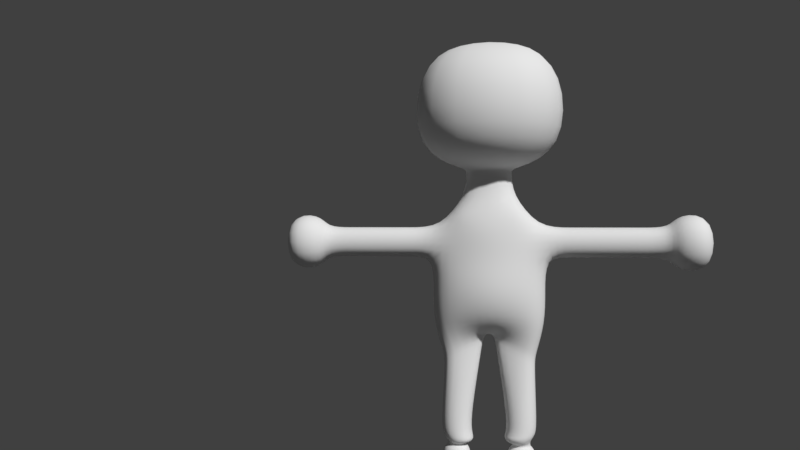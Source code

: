# Source: Model_Player_Save2.blend  (saved by Blender 2.79.0; exported with 4.5.12 LTS)
import bpy
from mathutils import Matrix  # noqa: F401  (used for matrix-valued properties, if any)

bpy.ops.wm.read_factory_settings(use_empty=True)
scene = bpy.context.scene
scene.name = 'Scene'

# ---- collections
col_collection_1 = bpy.data.collections.new('Collection 1'); scene.collection.children.link(col_collection_1)

# ---- world
world_world = bpy.data.worlds.new('World'); scene.world = world_world
world_world.color = (0.05088, 0.05088, 0.05088)
world_world.use_sun_shadow = False
world_world.sun_shadow_jitter_overblur = 0.0
world_world.cycles.sampling_method = 'MANUAL'

# ---- cameras
cam_camera = bpy.data.cameras.new('Camera')
cam_camera.clip_end = 2000.0
cam_camera.lens = 35.0
cam_camera.sensor_width = 32.0
cam_camera.sensor_height = 18.0
cam_camera.display_size = 200.0
cam_camera.dof.focus_distance = 0.0
cam_camera.dof.aperture_fstop = 128.0
cam_camera.dof.aperture_blades = 6

# ---- meshes
me_plane = bpy.data.meshes.new('Plane')
me_plane.from_pydata([(-20.0, -171.3, 1.512e-06), (-60.0, -171.3, 1.512e-06), (60.0, -171.3, 1.512e-06), (20.0, -171.3, 1.512e-06), (-100.0, 60.0, 0.0), (-100.0, 20.0, 0.0), (-58.53, -100.0, 0.0), (-4.518, -73.9, 16.6), (4.518, -73.9, 16.6), (59.72, -100.0, 0.0), (100.0, 20.0, 0.0), (100.0, 60.0, 0.0), (30.44, 100.0, 0.0), (-30.44, 100.0, 0.0), (-71.03, -60.0, 0.0), (-71.03, -20.0, 0.0), (-71.03, 20.0, 0.0), (-60.0, 60.0, 0.0), (-23.68, -60.0, -33.76), (-23.68, -20.0, -33.76), (-23.68, 20.0, -33.76), (-20.0, 60.0, -33.76), (23.68, -60.0, -33.76), (23.68, -20.0, -33.76), (23.68, 20.0, -33.76), (20.0, 60.0, -33.76), (71.03, -60.0, 0.0), (71.03, -20.0, 0.0), (71.03, 20.0, 0.0), (60.0, 60.0, 0.0), (20.0, -242.6, 4.629e-06), (60.0, -242.6, 4.629e-06), (-60.0, -242.6, 4.629e-06), (-20.0, -242.6, 4.629e-06), (30.44, 130.0, -1.311e-06), (-30.44, 130.0, -1.311e-06), (30.44, 130.0, -1.311e-06), (-30.44, 130.0, -1.311e-06), (101.1, 151.9, -65.14), (-101.1, 151.9, -65.14), (101.1, 251.2, -65.14), (-101.1, 251.2, -65.14), (44.74, 290.3, -8.32e-06), (-44.74, 290.3, -8.32e-06), (126.4, 20.0, 0.0), (126.4, 60.0, 0.0), (-140.0, 60.0, 0.0), (-140.0, 20.0, 0.0), (-157.8, 60.0, 0.0), (-157.8, 20.0, 0.0), (162.0, 20.0, 0.0), (162.0, 60.0, 0.0), (186.2, 20.0, 0.0), (186.2, 60.0, 0.0), (-173.5, 60.0, 0.0), (-173.5, 20.0, 0.0), (218.2, 20.0, 0.0), (218.2, 60.0, 0.0), (-205.5, 60.0, 0.0), (-205.5, 20.0, 0.0), (-20.0, -171.3, 41.03), (-60.0, -171.3, 41.03), (60.0, -171.3, 41.03), (20.0, -171.3, 41.03), (-100.0, 60.0, 41.03), (-100.0, 20.0, 41.03), (-58.53, -100.0, 41.03), (-4.518, -73.9, 24.43), (4.518, -73.9, 24.43), (59.72, -100.0, 41.03), (100.0, 20.0, 41.03), (100.0, 60.0, 41.03), (30.44, 100.0, 41.03), (-30.44, 100.0, 41.03), (-71.03, -60.0, 41.03), (-71.03, -20.0, 41.03), (-71.03, 20.0, 41.03), (-60.0, 60.0, 41.03), (-23.68, -59.13, 53.69), (-23.68, -20.87, 65.37), (-23.68, 20.0, 57.49), (-20.0, 60.0, 57.49), (23.68, -59.13, 53.69), (23.68, -20.87, 65.37), (23.68, 20.0, 57.49), (20.0, 60.0, 57.49), (71.03, -60.0, 41.03), (71.03, -20.0, 41.03), (71.03, 20.0, 41.03), (60.0, 60.0, 41.03), (20.0, -242.6, 41.03), (60.0, -242.6, 41.03), (-60.0, -242.6, 41.03), (-20.0, -242.6, 41.03), (30.44, 130.0, 41.03), (-30.44, 130.0, 41.03), (30.44, 130.0, 41.03), (-30.44, 130.0, 41.03), (101.1, 151.9, 113.7), (-101.1, 151.9, 113.7), (101.1, 251.2, 113.7), (-101.1, 251.2, 113.7), (44.74, 290.3, 41.03), (-44.74, 290.3, 41.03), (126.4, 20.0, 41.03), (126.4, 60.0, 41.03), (-140.0, 60.0, 41.03), (-140.0, 20.0, 41.03), (-157.8, 60.0, 41.03), (-157.8, 20.0, 41.03), (162.0, 20.0, 41.03), (162.0, 60.0, 41.03), (186.2, 20.0, 41.03), (186.2, 60.0, 41.03), (-173.5, 60.0, 41.03), (-173.5, 20.0, 41.03), (218.2, 20.0, 41.03), (218.2, 60.0, 41.03), (-205.5, 60.0, 41.03), (-205.5, 20.0, 41.03), (20.0, -280.2, 6.27e-06), (60.0, -280.2, 6.27e-06), (-60.0, -280.2, 6.27e-06), (-20.0, -280.2, 6.27e-06), (20.0, -280.2, 41.03), (60.0, -280.2, 41.03), (-60.0, -280.2, 41.03), (-20.0, -280.2, 41.03), (20.0, -242.6, 105.4), (60.0, -242.6, 105.4), (-60.0, -242.6, 105.4), (-20.0, -242.6, 105.4), (20.0, -280.2, 105.4), (60.0, -280.2, 105.4), (-60.0, -280.2, 105.4), (-20.0, -280.2, 105.4), (-20.7, -216.5, 0.7182), (-20.0, -195.1, 2.551e-06), (-60.0, -195.1, 2.551e-06), (-59.3, -216.5, 0.7182), (-20.7, -216.5, 40.32), (-20.0, -195.1, 41.03), (-60.0, -195.1, 41.03), (-59.3, -216.5, 40.32), (20.0, -195.1, 2.551e-06), (20.7, -216.5, 0.7182), (59.3, -216.5, 0.7182), (60.0, -195.1, 2.551e-06), (20.0, -195.1, 41.03), (20.7, -216.5, 40.32), (59.3, -216.5, 40.32), (60.0, -195.1, 41.03), (-27.94, -209.3, 8.144), (-52.06, -209.3, 8.144), (-27.94, -209.3, 32.89), (-52.06, -209.3, 32.89), (27.94, -209.3, 8.144), (52.06, -209.3, 8.144), (27.94, -209.3, 32.89), (52.06, -209.3, 32.89), (56.04, -201.2, -1.978), (56.04, -201.2, 43.01), (16.56, -201.2, -1.978), (16.56, -201.2, 43.01), (-16.93, -204.1, -0.8831), (-16.93, -204.1, 41.92), (-54.47, -204.1, -0.8831), (-54.47, -204.1, 41.92), (-52.06, -212.9, 8.144), (-52.06, -212.9, 32.89), (-27.94, -212.9, 8.144), (-27.94, -212.9, 32.89), (27.94, -212.9, 8.144), (27.94, -212.9, 32.89), (52.06, -212.9, 8.144), (52.06, -212.9, 32.89), (-51.12, -208.1, 2.944), (-51.12, -208.1, 38.09), (-20.28, -208.1, 2.944), (-20.28, -208.1, 38.09), (20.28, -206.7, 2.256), (20.28, -206.7, 38.78), (52.32, -206.7, 2.256), (52.32, -206.7, 38.78), (-56.64, -112.3, 2.6e-07), (-7.18, -90.66, 13.75), (-56.64, -112.3, 41.03), (-7.18, -90.66, 27.29), (6.691, -87.58, 14.27), (58.17, -110.0, 2.122e-07), (6.691, -87.58, 26.76), (58.17, -110.0, 41.03), (226.6, 2.081, -18.38), (226.6, 77.92, -18.38), (-213.9, 77.92, -18.38), (-213.9, 2.081, -18.38), (226.6, 2.081, 59.42), (226.6, 77.92, 59.42), (-213.9, 77.92, 59.42), (-213.9, 2.081, 59.42), (271.1, 2.081, -18.38), (271.1, 77.92, -18.38), (-258.4, 77.92, -18.38), (-258.4, 2.081, -18.38), (271.1, 2.081, 59.42), (271.1, 77.92, 59.42), (-258.4, 77.92, 59.42), (-258.4, 2.081, 59.42)], [], [(136, 33, 32, 139), (13, 21, 17), (21, 13, 12, 25), (12, 29, 25), (185, 0, 1, 184), (5, 4, 17, 16), (6, 14, 18, 7), (14, 15, 19, 18), (15, 16, 20, 19), (16, 17, 21, 20), (7, 18, 22, 8), (18, 19, 23, 22), (19, 20, 24, 23), (20, 21, 25, 24), (8, 22, 26, 9), (22, 23, 27, 26), (23, 24, 28, 27), (24, 25, 29, 28), (189, 2, 3, 188), (28, 29, 11, 10), (146, 31, 30, 145), (13, 35, 34, 12), (35, 37, 36, 34), (37, 39, 38, 36), (39, 41, 40, 38), (41, 43, 42, 40), (11, 45, 44, 10), (5, 47, 46, 4), (47, 49, 48, 46), (45, 51, 50, 44), (51, 53, 52, 50), (49, 55, 54, 48), (53, 57, 56, 52), (55, 59, 58, 54), (140, 143, 92, 93), (73, 77, 81), (81, 85, 72, 73), (72, 85, 89), (187, 186, 61, 60), (65, 76, 77, 64), (66, 67, 78, 74), (74, 78, 79, 75), (75, 79, 80, 76), (76, 80, 81, 77), (67, 68, 82, 78), (78, 82, 83, 79), (79, 83, 84, 80), (80, 84, 85, 81), (68, 69, 86, 82), (82, 86, 87, 83), (83, 87, 88, 84), (84, 88, 89, 85), (191, 190, 63, 62), (88, 70, 71, 89), (150, 149, 90, 91), (73, 72, 94, 95), (95, 94, 96, 97), (97, 96, 98, 99), (99, 98, 100, 101), (101, 100, 102, 103), (71, 70, 104, 105), (65, 64, 106, 107), (107, 106, 108, 109), (105, 104, 110, 111), (111, 110, 112, 113), (109, 108, 114, 115), (113, 112, 116, 117), (115, 114, 118, 119), (49, 47, 107, 109), (137, 0, 60, 141), (46, 48, 108, 106), (92, 32, 122, 126), (139, 32, 92, 143), (188, 3, 63, 190), (51, 45, 105, 111), (32, 33, 123, 122), (44, 50, 110, 104), (184, 1, 61, 186), (35, 13, 73, 95), (9, 26, 86, 69), (145, 30, 90, 149), (53, 51, 111, 113), (12, 34, 94, 72), (26, 27, 87, 86), (50, 52, 112, 110), (27, 28, 88, 87), (189, 9, 69, 191), (37, 35, 95, 97), (55, 49, 109, 115), (34, 36, 96, 94), (5, 16, 76, 65), (7, 8, 68, 67), (48, 54, 114, 108), (17, 4, 64, 77), (117, 116, 196, 197), (39, 37, 97, 99), (57, 53, 113, 117), (36, 38, 98, 96), (52, 56, 116, 112), (185, 7, 67, 187), (116, 56, 192, 196), (41, 39, 99, 101), (59, 55, 115, 119), (38, 40, 100, 98), (29, 12, 72, 89), (54, 58, 118, 114), (42, 43, 103, 102), (13, 17, 77, 73), (43, 41, 101, 103), (14, 6, 66, 74), (40, 42, 102, 100), (15, 14, 74, 75), (16, 15, 75, 76), (45, 11, 71, 105), (10, 44, 104, 70), (47, 5, 65, 107), (28, 10, 70, 88), (4, 46, 106, 64), (11, 29, 89, 71), (147, 2, 62, 151), (120, 121, 125, 124), (122, 123, 127, 126), (30, 31, 121, 120), (31, 91, 125, 121), (125, 91, 129, 133), (90, 124, 132, 128), (90, 30, 120, 124), (33, 93, 127, 123), (131, 130, 134, 135), (129, 128, 132, 133), (124, 125, 133, 132), (93, 92, 130, 131), (91, 90, 128, 129), (127, 93, 131, 135), (126, 127, 135, 134), (92, 126, 134, 130), (1, 138, 142, 61), (168, 139, 143, 169), (33, 136, 140, 93), (164, 137, 141, 165), (60, 61, 142, 141), (171, 169, 143, 140), (0, 137, 138, 1), (170, 136, 139, 168), (31, 146, 150, 91), (160, 147, 151, 161), (3, 144, 148, 63), (172, 145, 149, 173), (62, 63, 148, 151), (175, 173, 149, 150), (2, 147, 144, 3), (174, 146, 145, 172), (178, 152, 153, 176), (179, 177, 155, 154), (170, 152, 154, 171), (176, 153, 155, 177), (182, 157, 156, 180), (183, 181, 158, 159), (180, 156, 158, 181), (174, 157, 159, 175), (144, 162, 163, 148), (151, 148, 163, 161), (147, 160, 162, 144), (182, 160, 161, 183), (138, 166, 167, 142), (141, 142, 167, 165), (137, 164, 166, 138), (178, 164, 165, 179), (136, 170, 171, 140), (152, 170, 168, 153), (154, 155, 169, 171), (153, 168, 169, 155), (146, 174, 175, 150), (157, 174, 172, 156), (159, 158, 173, 175), (156, 172, 173, 158), (152, 178, 179, 154), (166, 176, 177, 167), (165, 167, 177, 179), (164, 178, 176, 166), (157, 182, 183, 159), (162, 180, 181, 163), (161, 163, 181, 183), (160, 182, 180, 162), (0, 185, 187, 60), (6, 184, 186, 66), (67, 66, 186, 187), (7, 185, 184, 6), (2, 189, 191, 62), (8, 188, 190, 68), (69, 68, 190, 191), (9, 189, 188, 8), (195, 199, 207, 203), (194, 195, 203, 202), (58, 59, 195, 194), (59, 119, 199, 195), (119, 118, 198, 199), (57, 117, 197, 193), (56, 57, 193, 192), (118, 58, 194, 198), (200, 201, 205, 204), (202, 203, 207, 206), (193, 197, 205, 201), (197, 196, 204, 205), (192, 193, 201, 200), (198, 194, 202, 206), (196, 192, 200, 204), (199, 198, 206, 207)])
me_plane.polygons.foreach_set('use_smooth', [True] * 208)
me_plane.use_remesh_preserve_volume = False
me_plane.use_remesh_preserve_attributes = False
me_plane.use_mirror_vertex_groups = False
me_plane.update()
arm_armature = bpy.data.armatures.new('Armature')  # bones are not reproduced

# ---- objects
ob_camera = bpy.data.objects.new('Camera', cam_camera)
ob_armature = bpy.data.objects.new('Armature', arm_armature)
ob_plane = bpy.data.objects.new('Plane', me_plane)

# ---- transforms, parenting, visibility, modifiers, constraints
ob_camera.location = (35.29, -1114.0, 355.1)
ob_camera.rotation_euler = (1.563, -1.54e-06, 0.1337)
ob_camera.lineart.crease_threshold = 0.0
ob_armature.location = (2.997, -14.02, 223.7)
ob_armature.rotation_euler = (4.712, -0.0, 0.0)
ob_armature.show_in_front = True
ob_armature.lineart.crease_threshold = 0.0
ob_plane.parent = ob_armature
ob_plane.matrix_parent_inverse = Matrix(((1.0, 0.0, 0.0, -2.997), (0.0, 0.0, -1.0, 223.7), (0.0, 1.0, 1.49e-08, 14.02), (0.0, 0.0, 0.0, 1.0)))
ob_plane.location = (0.0, 0.0, 285.3)
ob_plane.rotation_euler = (1.571, -0.0, 0.0)
ob_plane.lineart.crease_threshold = 0.0
_vg = ob_plane.vertex_groups.new(name='root2')
for _i, _w in zip([18, 19, 22, 23, 26, 27], [0.07223, 0.005445, 0.5989, 0.1113, 0.03017, 0.009365]): _vg.add([_i], _w, 'REPLACE')
_vg = ob_plane.vertex_groups.new(name='root')
for _i, _w in zip([14, 15, 16, 18, 19, 20, 21, 22, 23, 24, 25, 26, 27, 28, 68, 74, 75, 76, 78, 79, 80, 81, 82, 83, 84, 85, 86, 87, 88], [0.06244, 0.4892, 0.07946, 0.1416, 0.6565, 0.4531, 0.08513, 0.1224, 0.7085, 0.6606, 0.1122, 0.062, 0.5164, 0.0472, 0.05123, 0.07589, 0.4995, 0.105, 0.1928, 0.6964, 0.6544, 0.1131, 0.6072, 0.7896, 0.6874, 0.1158, 0.115, 0.5372, 0.07551]): _vg.add([_i], _w, 'REPLACE')
_vg = ob_plane.vertex_groups.new(name='root.002')
for _i, _w in zip([19, 20, 21, 24], [0.06209, 0.3214, 0.05133, 0.03134]): _vg.add([_i], _w, 'REPLACE')
_vg = ob_plane.vertex_groups.new(name='root.003')
for _i, _w in zip([12, 13, 25, 34, 72, 73, 85, 89, 94, 96], [0.7419, 0.04324, 0.09103, 0.0738, 0.6589, 0.04963, 0.09594, 0.01404, 0.09175, 0.02949]): _vg.add([_i], _w, 'REPLACE')
_vg = ob_plane.vertex_groups.new(name='root.012')
for _i, _w in zip([12, 13, 34, 35, 36, 37, 38, 39, 40, 41, 42, 43, 72, 73, 94, 95, 96, 97, 98, 99, 100, 101, 102, 103], [0.1012, 0.1164, 0.9, 0.8688, 0.9642, 0.9507, 0.9896, 0.9856, 0.9975, 0.9968, 0.9994, 0.9992, 0.1356, 0.1463, 0.8655, 0.8475, 0.9379, 0.9432, 0.9804, 0.9822, 0.9951, 0.9953, 0.999, 0.9986]): _vg.add([_i], _w, 'REPLACE')
_vg = ob_plane.vertex_groups.new(name='root.004')
for _i, _w in zip([10, 11, 12, 20, 21, 23, 24, 25, 27, 28, 29, 70, 71, 72, 80, 81, 83, 84, 85, 87, 88, 89], [0.009228, 0.03843, 0.09318, 0.000638, 0.09179, 0.0293, 0.1569, 0.6345, 0.1191, 0.4624, 0.9253, 0.0564, 0.07294, 0.1204, 0.02462, 0.08921, 0.03533, 0.1601, 0.6236, 0.1175, 0.4398, 0.848]): _vg.add([_i], _w, 'REPLACE')
_vg = ob_plane.vertex_groups.new(name='root.009')
for _i, _w in zip([10, 11, 24, 27, 28, 29, 44, 45, 50, 51, 70, 71, 84, 87, 88, 89, 104, 105, 110, 111], [0.9629, 0.9498, 0.04464, 0.1177, 0.4703, 0.0312, 0.9489, 0.9375, 0.04785, 0.06182, 0.9212, 0.91, 0.05563, 0.1175, 0.4587, 0.08166, 0.8965, 0.8909, 0.09633, 0.1024]): _vg.add([_i], _w, 'REPLACE')
_vg = ob_plane.vertex_groups.new(name='root.010')
for _i, _w in zip([44, 45, 50, 51, 52, 53, 56, 57, 104, 105, 110, 111, 112, 113, 116, 117, 193, 196, 197], [0.04717, 0.05862, 0.9466, 0.9314, 0.9333, 0.915, 0.08666, 0.09008, 0.09406, 0.09815, 0.8877, 0.8801, 0.8639, 0.8589, 0.1324, 0.1377, 0.0006477, 0.04128, 0.04692]): _vg.add([_i], _w, 'REPLACE')
_vg = ob_plane.vertex_groups.new(name='root.011')
for _i, _w in zip([52, 53, 56, 57, 112, 113, 116, 117, 192, 193, 196, 197, 200, 201, 204, 205], [0.06314, 0.07968, 0.9129, 0.9093, 0.1237, 0.1276, 0.8658, 0.8603, 0.9767, 0.9745, 0.9537, 0.9508, 0.9941, 0.9934, 0.9864, 0.9842]): _vg.add([_i], _w, 'REPLACE')
_vg = ob_plane.vertex_groups.new(name='root.005')
for _i, _w in zip([4, 5, 12, 13, 15, 16, 17, 19, 20, 21, 24, 25, 35, 37, 64, 65, 72, 73, 74, 75, 76, 77, 79, 80, 81, 84, 85, 95, 97], [0.0181, 0.04829, 0.04903, 0.8059, 0.203, 0.7707, 0.9457, 0.05366, 0.1503, 0.7263, 0.02326, 0.1151, 0.1099, 0.02893, 0.07366, 0.07921, 0.06222, 0.7607, 0.001095, 0.2017, 0.7438, 0.8973, 0.07249, 0.2296, 0.7352, 0.04387, 0.117, 0.1231, 0.03645]): _vg.add([_i], _w, 'REPLACE')
_vg = ob_plane.vertex_groups.new(name='root.006')
for _i, _w in zip([4, 5, 15, 16, 17, 46, 47, 48, 49, 64, 65, 75, 76, 77, 106, 107, 108, 109, 114, 115], [0.9618, 0.9367, 0.001795, 0.09781, 0.01544, 0.9236, 0.9076, 0.09853, 0.1123, 0.911, 0.8928, 0.006583, 0.1109, 0.06018, 0.8556, 0.8463, 0.1697, 0.1744, 0.01906, 0.02116]): _vg.add([_i], _w, 'REPLACE')
_vg = ob_plane.vertex_groups.new(name='root.007')
for _i, _w in zip([46, 47, 48, 49, 54, 55, 58, 59, 106, 107, 108, 109, 114, 115, 118, 119, 195, 198, 199], [0.07324, 0.08705, 0.8908, 0.8738, 0.909, 0.8934, 0.09073, 0.09382, 0.1317, 0.1386, 0.7977, 0.7913, 0.8204, 0.8189, 0.1341, 0.1405, 0.005086, 0.04153, 0.05036]): _vg.add([_i], _w, 'REPLACE')
_vg = ob_plane.vertex_groups.new(name='root.008')
for _i, _w in zip([54, 55, 58, 59, 108, 109, 114, 115, 118, 119, 194, 195, 198, 199, 202, 203, 206, 207], [0.0792, 0.09152, 0.9078, 0.9043, 0.01215, 0.01468, 0.1448, 0.1451, 0.8605, 0.8537, 0.9762, 0.9719, 0.9524, 0.9476, 0.9934, 0.9911, 0.9855, 0.9825]): _vg.add([_i], _w, 'REPLACE')
_vg = ob_plane.vertex_groups.new(name='root.013')
for _i, _w in zip([8, 9, 22, 23, 26, 27, 67, 68, 69, 78, 82, 83, 86, 87, 188, 190], [0.8951, 0.06616, 0.1375, 0.02158, 0.4007, 0.09532, 0.05287, 0.7713, 0.08195, 0.01134, 0.1983, 0.05013, 0.3773, 0.09503, 0.07401, 0.0776]): _vg.add([_i], _w, 'REPLACE')
_vg = ob_plane.vertex_groups.new(name='root.014')
for _i, _w in zip([2, 8, 9, 22, 26, 27, 62, 63, 68, 69, 82, 83, 86, 87, 188, 189, 190, 191], [0.02036, 0.02935, 0.9141, 0.04412, 0.465, 0.1061, 0.04729, 0.03428, 0.08649, 0.8836, 0.07783, 0.008469, 0.4615, 0.1073, 0.896, 0.9459, 0.8812, 0.9153]): _vg.add([_i], _w, 'REPLACE')
_vg = ob_plane.vertex_groups.new(name='root.015')
for _i, _w in zip([2, 3, 62, 63, 144, 145, 146, 147, 148, 149, 150, 151, 156, 157, 158, 159, 160, 161, 162, 163, 172, 173, 174, 175, 180, 181, 182, 183, 189, 190, 191], [0.9585, 0.9741, 0.9368, 0.9502, 0.9434, 0.03401, 0.06022, 0.9278, 0.9212, 0.02997, 0.03551, 0.8589, 0.2908, 0.3232, 0.286, 0.2791, 0.7946, 0.6055, 0.8071, 0.783, 0.1413, 0.1442, 0.1754, 0.144, 0.6379, 0.6271, 0.6063, 0.4999, 0.03932, 0.005424, 0.06738]): _vg.add([_i], _w, 'REPLACE')
_vg = ob_plane.vertex_groups.new(name='root.019')
for _i, _w in zip([30, 31, 90, 91, 120, 121, 124, 125, 144, 145, 146, 147, 148, 149, 150, 151, 156, 157, 158, 159, 160, 161, 162, 163, 172, 173, 174, 175, 180, 181, 182, 183], [0.8923, 0.8765, 0.1075, 0.116, 0.5043, 0.5066, 0.02174, 0.03032, 0.05375, 0.9512, 0.9151, 0.0671, 0.07247, 0.8432, 0.8461, 0.1329, 0.7052, 0.6693, 0.6957, 0.7007, 0.2016, 0.3873, 0.1906, 0.2099, 0.8537, 0.8208, 0.8132, 0.8199, 0.3593, 0.3628, 0.3889, 0.4877]): _vg.add([_i], _w, 'REPLACE')
_vg = ob_plane.vertex_groups.new(name='root.020')
for _i, _w in zip([30, 31, 90, 91, 120, 121, 124, 125, 128, 129, 132, 133, 149, 150, 173, 175], [0.1024, 0.1154, 0.8892, 0.88, 0.4952, 0.4925, 0.9638, 0.9594, 0.9951, 0.9939, 0.9977, 0.9966, 0.1167, 0.1111, 0.01947, 0.02154]): _vg.add([_i], _w, 'REPLACE')
_vg = ob_plane.vertex_groups.new(name='root.016')
for _i, _w in zip([6, 7, 8, 14, 15, 18, 19, 22, 23, 66, 67, 68, 74, 75, 78, 79, 80, 82, 83, 185, 187], [0.07778, 0.9474, 0.03194, 0.4303, 0.1324, 0.6555, 0.1424, 0.06727, 0.007499, 0.1061, 0.8464, 0.07801, 0.427, 0.1349, 0.6484, 0.1499, 0.008917, 0.08066, 0.01852, 0.1117, 0.1095]): _vg.add([_i], _w, 'REPLACE')
_vg = ob_plane.vertex_groups.new(name='root.017')
for _i, _w in zip([1, 6, 7, 14, 15, 18, 19, 60, 61, 66, 67, 74, 75, 78, 79, 184, 185, 186, 187], [0.02389, 0.9086, 0.001264, 0.4692, 0.1192, 0.07434, 0.002116, 0.03126, 0.05246, 0.8654, 0.07637, 0.4592, 0.1185, 0.09348, 0.01721, 0.963, 0.8599, 0.9304, 0.8531]): _vg.add([_i], _w, 'REPLACE')
_vg = ob_plane.vertex_groups.new(name='root.018')
for _i, _w in zip([0, 1, 60, 61, 136, 137, 138, 139, 140, 141, 142, 143, 152, 153, 154, 155, 164, 165, 166, 167, 168, 169, 170, 171, 176, 177, 178, 179, 184, 186, 187], [0.9709, 0.9603, 0.95, 0.9443, 0.04509, 0.9325, 0.9175, 0.03255, 0.03633, 0.9269, 0.9319, 0.05988, 0.3052, 0.2271, 0.3188, 0.353, 0.7502, 0.7518, 0.6789, 0.7864, 0.1251, 0.194, 0.1562, 0.157, 0.3594, 0.5947, 0.5835, 0.5875, 0.03143, 0.07123, 0.006951]): _vg.add([_i], _w, 'REPLACE')
_vg = ob_plane.vertex_groups.new(name='root.021')
for _i, _w in zip([32, 33, 92, 93, 122, 123, 126, 127, 136, 137, 138, 139, 140, 141, 142, 143, 152, 153, 154, 155, 164, 165, 166, 167, 168, 169, 170, 171, 176, 177, 178, 179], [0.8916, 0.9019, 0.1166, 0.1071, 0.5039, 0.5066, 0.03106, 0.01996, 0.9344, 0.06422, 0.07783, 0.9495, 0.854, 0.06668, 0.05996, 0.8049, 0.689, 0.767, 0.6635, 0.6232, 0.2466, 0.2405, 0.318, 0.2043, 0.8677, 0.7609, 0.836, 0.8129, 0.6366, 0.3899, 0.4125, 0.4016]): _vg.add([_i], _w, 'REPLACE')
_vg = ob_plane.vertex_groups.new(name='root.022')
for _i, _w in zip([32, 33, 92, 93, 122, 123, 126, 127, 130, 131, 134, 135, 140, 143, 169, 171], [0.103, 0.09275, 0.8779, 0.8892, 0.4956, 0.4929, 0.9589, 0.9646, 0.9931, 0.9946, 0.9967, 0.9968, 0.1028, 0.1351, 0.03951, 0.009567]): _vg.add([_i], _w, 'REPLACE')
_m = ob_plane.modifiers.new('Subsurf', 'SUBSURF')
_m.uv_smooth = 'PRESERVE_CORNERS'
_m.quality = 2
_m.levels = 3
_m.show_only_control_edges = False
_m = ob_plane.modifiers.new('Armature', 'ARMATURE')
_m.object = ob_armature

# ---- collection membership
col_collection_1.objects.link(ob_camera)
col_collection_1.objects.link(ob_armature)
col_collection_1.objects.link(ob_plane)

# ---- scene / render settings (as saved in the file)
scene.camera = ob_camera
scene.frame_start = 1; scene.frame_end = 120; scene.frame_set(24)
scene.render.engine = 'BLENDER_EEVEE_NEXT'
scene.render.resolution_percentage = 50
scene.render.dither_intensity = 0.0
scene.cycles.use_denoising = False
scene.cycles.samples = 128
scene.cycles.sampling_pattern = 'TABULATED_SOBOL'
scene.cycles.use_adaptive_sampling = False
scene.cycles.use_light_tree = False
scene.cycles.blur_glossy = 0.0
scene.cycles.sample_clamp_indirect = 0.0
scene.view_settings.view_transform = 'Standard'
scene.unit_settings.scale_length = 0.01
bpy.context.view_layer.update()

# ---- added for rendering (the .blend has no usable light): sun
light_auto_sun = bpy.data.lights.new('AutoSun', 'SUN')
light_auto_sun.energy = 3.0
light_auto_sun.angle = 0.0523599
ob_auto_sun = bpy.data.objects.new('AutoSun', light_auto_sun)
scene.collection.objects.link(ob_auto_sun)
ob_auto_sun.rotation_euler = (0.872665, 0.174533, 0.523599)
bpy.context.view_layer.update()
